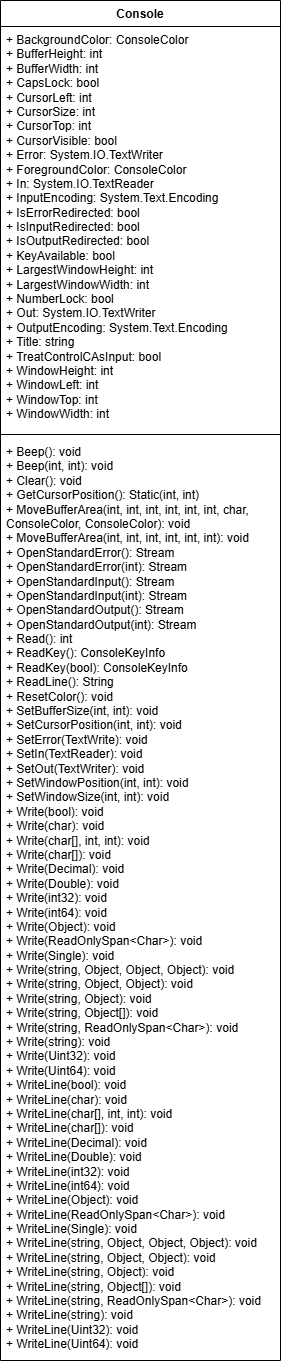

The diagram above was exported from draw.io. Its source (the exported page's mxGraphModel, read from the mxfile embedded in the PNG):
<mxGraphModel dx="2880" dy="1560" grid="1" gridSize="10" guides="1" tooltips="1" connect="1" arrows="1" fold="1" page="1" pageScale="1" pageWidth="850" pageHeight="1100" math="0" shadow="0">
  <root>
    <mxCell id="0" />
    <mxCell id="1" parent="0" />
    <mxCell id="DYYRQ7qtaQBDjMOHL5T_-1" parent="1" style="swimlane;fontStyle=1;align=center;verticalAlign=top;childLayout=stackLayout;horizontal=1;startSize=26;horizontalStack=0;resizeParent=1;resizeParentMax=0;resizeLast=0;collapsible=1;marginBottom=0;whiteSpace=wrap;html=1;" value="Console" vertex="1">
      <mxGeometry height="1360" width="280" x="260" y="120" as="geometry">
        <mxRectangle height="30" width="80" x="350" y="200" as="alternateBounds" />
      </mxGeometry>
    </mxCell>
    <mxCell id="DYYRQ7qtaQBDjMOHL5T_-2" parent="DYYRQ7qtaQBDjMOHL5T_-1" style="text;strokeColor=none;fillColor=none;align=left;verticalAlign=top;spacingLeft=4;spacingRight=4;overflow=hidden;rotatable=0;points=[[0,0.5],[1,0.5]];portConstraint=eastwest;whiteSpace=wrap;html=1;" value="+ BackgroundColor: ConsoleColor&lt;div&gt;+ BufferHeight: int&lt;/div&gt;&lt;div&gt;+ BufferWidth: int&lt;div&gt;+ CapsLock: bool&lt;/div&gt;&lt;/div&gt;&lt;div&gt;+ CursorLeft: int&lt;div&gt;+ CursorSize: int&lt;/div&gt;&lt;/div&gt;&lt;div&gt;+ CursorTop: int&lt;/div&gt;&lt;div&gt;+ CursorVisible: bool&lt;/div&gt;&lt;div&gt;+ Error: System.IO.TextWriter&lt;/div&gt;&lt;div&gt;+ ForegroundColor: ConsoleColor&lt;/div&gt;&lt;div&gt;+ In: System.IO.TextReader&lt;/div&gt;&lt;div&gt;+ InputEncoding: System.Text.Encoding&lt;/div&gt;&lt;div&gt;+ IsErrorRedirected: bool&lt;/div&gt;&lt;div&gt;+ IsInputRedirected: bool&lt;/div&gt;&lt;div&gt;+ IsOutputRedirected: bool&lt;/div&gt;&lt;div&gt;+ KeyAvailable: bool&lt;/div&gt;&lt;div&gt;+ LargestWindowHeight: int&lt;/div&gt;&lt;div&gt;+ LargestWindowWidth: int&lt;/div&gt;&lt;div&gt;+ NumberLock: bool&lt;/div&gt;&lt;div&gt;+ Out: System.IO.TextWriter&lt;/div&gt;&lt;div&gt;+ OutputEncoding: System.Text.Encoding&lt;/div&gt;&lt;div&gt;+ Title: string&lt;/div&gt;&lt;div&gt;+ TreatControlCAsInput: bool&lt;/div&gt;&lt;div&gt;+ WindowHeight: int&lt;/div&gt;&lt;div&gt;+ WindowLeft: int&lt;/div&gt;&lt;div&gt;+ WindowTop: int&lt;/div&gt;&lt;div&gt;+ WindowWidth: int&lt;/div&gt;" vertex="1">
      <mxGeometry height="404" width="280" y="26" as="geometry" />
    </mxCell>
    <mxCell id="DYYRQ7qtaQBDjMOHL5T_-3" parent="DYYRQ7qtaQBDjMOHL5T_-1" style="line;strokeWidth=1;fillColor=none;align=left;verticalAlign=middle;spacingTop=-1;spacingLeft=3;spacingRight=3;rotatable=0;labelPosition=right;points=[];portConstraint=eastwest;strokeColor=inherit;" value="" vertex="1">
      <mxGeometry height="8" width="280" y="430" as="geometry" />
    </mxCell>
    <mxCell id="DYYRQ7qtaQBDjMOHL5T_-4" parent="DYYRQ7qtaQBDjMOHL5T_-1" style="text;strokeColor=none;fillColor=none;align=left;verticalAlign=top;spacingLeft=4;spacingRight=4;overflow=hidden;rotatable=0;points=[[0,0.5],[1,0.5]];portConstraint=eastwest;whiteSpace=wrap;html=1;" value="&lt;font face=&quot;Helvetica&quot;&gt;+ Beep(): void&lt;/font&gt;&lt;div&gt;&lt;font face=&quot;Helvetica&quot;&gt;+ Beep(int, int): void&lt;/font&gt;&lt;/div&gt;&lt;div&gt;&lt;font face=&quot;Helvetica&quot;&gt;+ Clear(): void&lt;/font&gt;&lt;/div&gt;&lt;div&gt;&lt;font face=&quot;Helvetica&quot;&gt;+ GetCursorPosition(): Static(int, int)&lt;/font&gt;&lt;/div&gt;&lt;div&gt;&lt;font face=&quot;Helvetica&quot;&gt;+ MoveBufferArea(int, int,&amp;nbsp;&lt;/font&gt;&lt;span style=&quot;background-color: transparent; color: light-dark(rgb(0, 0, 0), rgb(255, 255, 255));&quot;&gt;int, int,&amp;nbsp;&lt;/span&gt;&lt;span style=&quot;background-color: transparent; color: light-dark(rgb(0, 0, 0), rgb(255, 255, 255));&quot;&gt;int, int, char, ConsoleColor, ConsoleColor&lt;/span&gt;&lt;span style=&quot;background-color: transparent; color: light-dark(rgb(0, 0, 0), rgb(255, 255, 255));&quot;&gt;): void&lt;/span&gt;&lt;/div&gt;&lt;div&gt;&lt;span style=&quot;background-color: transparent; color: light-dark(rgb(0, 0, 0), rgb(255, 255, 255));&quot;&gt;+ MoveBufferArea(int, int,&amp;nbsp;&lt;/span&gt;&lt;span style=&quot;background-color: transparent; color: light-dark(rgb(0, 0, 0), rgb(255, 255, 255));&quot;&gt;int, int,&amp;nbsp;&lt;/span&gt;&lt;span style=&quot;background-color: transparent; color: light-dark(rgb(0, 0, 0), rgb(255, 255, 255));&quot;&gt;int, int&lt;/span&gt;&lt;span style=&quot;background-color: transparent; color: light-dark(rgb(0, 0, 0), rgb(255, 255, 255));&quot;&gt;): void&lt;/span&gt;&lt;/div&gt;&lt;div&gt;&lt;span style=&quot;background-color: transparent; color: light-dark(rgb(0, 0, 0), rgb(255, 255, 255));&quot;&gt;+ OpenStandardError(): Stream&lt;/span&gt;&lt;/div&gt;&lt;div&gt;&lt;span style=&quot;background-color: transparent; color: light-dark(rgb(0, 0, 0), rgb(255, 255, 255));&quot;&gt;+ OpenStandardError(int): Stream&lt;/span&gt;&lt;/div&gt;&lt;div&gt;&lt;span style=&quot;background-color: transparent; color: light-dark(rgb(0, 0, 0), rgb(255, 255, 255));&quot;&gt;+ OpenStandardInput(): Stream&lt;/span&gt;&lt;/div&gt;&lt;div&gt;&lt;span style=&quot;background-color: transparent; color: light-dark(rgb(0, 0, 0), rgb(255, 255, 255));&quot;&gt;+ OpenStandardInput(int): Stream&lt;/span&gt;&lt;/div&gt;&lt;div&gt;&lt;span style=&quot;background-color: transparent; color: light-dark(rgb(0, 0, 0), rgb(255, 255, 255));&quot;&gt;+ OpenStandardOutput(): Stream&lt;/span&gt;&lt;/div&gt;&lt;div&gt;&lt;span style=&quot;background-color: transparent; color: light-dark(rgb(0, 0, 0), rgb(255, 255, 255));&quot;&gt;+ OpenStandardOutput(int): Stream&lt;/span&gt;&lt;/div&gt;&lt;div&gt;&lt;span style=&quot;background-color: transparent; color: light-dark(rgb(0, 0, 0), rgb(255, 255, 255));&quot;&gt;+ Read(): int&lt;/span&gt;&lt;/div&gt;&lt;div&gt;&lt;span style=&quot;background-color: transparent; color: light-dark(rgb(0, 0, 0), rgb(255, 255, 255));&quot;&gt;+ ReadKey(): ConsoleKeyInfo&lt;/span&gt;&lt;/div&gt;&lt;div&gt;&lt;span style=&quot;background-color: transparent; color: light-dark(rgb(0, 0, 0), rgb(255, 255, 255));&quot;&gt;+ ReadKey(bool): ConsoleKeyInfo&lt;/span&gt;&lt;/div&gt;&lt;div&gt;&lt;span style=&quot;background-color: transparent; color: light-dark(rgb(0, 0, 0), rgb(255, 255, 255));&quot;&gt;+ ReadLine(): String&lt;/span&gt;&lt;/div&gt;&lt;div&gt;&lt;span style=&quot;background-color: transparent; color: light-dark(rgb(0, 0, 0), rgb(255, 255, 255));&quot;&gt;+ ResetColor(): void&lt;/span&gt;&lt;/div&gt;&lt;div&gt;&lt;span style=&quot;background-color: transparent; color: light-dark(rgb(0, 0, 0), rgb(255, 255, 255));&quot;&gt;+ SetBufferSize(int, int): void&lt;/span&gt;&lt;/div&gt;&lt;div&gt;&lt;span style=&quot;background-color: transparent; color: light-dark(rgb(0, 0, 0), rgb(255, 255, 255));&quot;&gt;+ SetCursorPosition(int, int): void&lt;/span&gt;&lt;/div&gt;&lt;div&gt;&lt;span style=&quot;background-color: transparent; color: light-dark(rgb(0, 0, 0), rgb(255, 255, 255));&quot;&gt;+ SetError(TextWrite): void&lt;/span&gt;&lt;/div&gt;&lt;div&gt;&lt;span style=&quot;background-color: transparent; color: light-dark(rgb(0, 0, 0), rgb(255, 255, 255));&quot;&gt;+ SetIn(TextReader): void&lt;/span&gt;&lt;/div&gt;&lt;div&gt;&lt;span style=&quot;background-color: transparent; color: light-dark(rgb(0, 0, 0), rgb(255, 255, 255));&quot;&gt;+ SetOut(TextWriter): void&lt;/span&gt;&lt;/div&gt;&lt;div&gt;&lt;span style=&quot;background-color: transparent; color: light-dark(rgb(0, 0, 0), rgb(255, 255, 255));&quot;&gt;+ SetWindowPosition(int, int): void&lt;/span&gt;&lt;/div&gt;&lt;div&gt;&lt;span style=&quot;background-color: transparent; color: light-dark(rgb(0, 0, 0), rgb(255, 255, 255));&quot;&gt;+ SetWindowSize(int, int): void&lt;/span&gt;&lt;/div&gt;&lt;div&gt;&lt;span style=&quot;background-color: transparent; color: light-dark(rgb(0, 0, 0), rgb(255, 255, 255));&quot;&gt;+ Write(bool): void&lt;/span&gt;&lt;/div&gt;&lt;div&gt;&lt;span style=&quot;background-color: transparent; color: light-dark(rgb(0, 0, 0), rgb(255, 255, 255));&quot;&gt;+ Write(char): void&lt;/span&gt;&lt;/div&gt;&lt;div&gt;&lt;span style=&quot;background-color: transparent; color: light-dark(rgb(0, 0, 0), rgb(255, 255, 255));&quot;&gt;+ Write(char[], int, int): void&lt;/span&gt;&lt;/div&gt;&lt;div&gt;&lt;span style=&quot;background-color: transparent; color: light-dark(rgb(0, 0, 0), rgb(255, 255, 255));&quot;&gt;+&amp;nbsp;&lt;/span&gt;&lt;span style=&quot;background-color: transparent; color: light-dark(rgb(0, 0, 0), rgb(255, 255, 255));&quot;&gt;Write(char[]): void&lt;/span&gt;&lt;/div&gt;&lt;div&gt;&lt;span style=&quot;background-color: transparent; color: light-dark(rgb(0, 0, 0), rgb(255, 255, 255));&quot;&gt;+&amp;nbsp;&lt;/span&gt;&lt;span style=&quot;background-color: transparent; color: light-dark(rgb(0, 0, 0), rgb(255, 255, 255));&quot;&gt;Write(Decimal): void&lt;/span&gt;&lt;/div&gt;&lt;div&gt;&lt;span style=&quot;background-color: transparent; color: light-dark(rgb(0, 0, 0), rgb(255, 255, 255));&quot;&gt;+&amp;nbsp;&lt;/span&gt;&lt;span style=&quot;background-color: transparent; color: light-dark(rgb(0, 0, 0), rgb(255, 255, 255));&quot;&gt;Write(Double): void&lt;/span&gt;&lt;/div&gt;&lt;div&gt;&lt;span style=&quot;color: light-dark(rgb(0, 0, 0), rgb(255, 255, 255)); background-color: transparent;&quot;&gt;+&amp;nbsp;&lt;/span&gt;&lt;span style=&quot;color: light-dark(rgb(0, 0, 0), rgb(255, 255, 255)); background-color: transparent;&quot;&gt;Write(int32): void&lt;/span&gt;&lt;span style=&quot;background-color: transparent; color: light-dark(rgb(0, 0, 0), rgb(255, 255, 255));&quot;&gt;&lt;/span&gt;&lt;/div&gt;&lt;div&gt;&lt;span style=&quot;color: light-dark(rgb(0, 0, 0), rgb(255, 255, 255)); background-color: transparent;&quot;&gt;+&amp;nbsp;&lt;/span&gt;&lt;span style=&quot;color: light-dark(rgb(0, 0, 0), rgb(255, 255, 255)); background-color: transparent;&quot;&gt;Write(int64): void&lt;/span&gt;&lt;span style=&quot;color: light-dark(rgb(0, 0, 0), rgb(255, 255, 255)); background-color: transparent;&quot;&gt;&lt;/span&gt;&lt;/div&gt;&lt;div&gt;&lt;span style=&quot;color: light-dark(rgb(0, 0, 0), rgb(255, 255, 255)); background-color: transparent;&quot;&gt;+&amp;nbsp;&lt;/span&gt;&lt;span style=&quot;color: light-dark(rgb(0, 0, 0), rgb(255, 255, 255)); background-color: transparent;&quot;&gt;Write(Object): void&lt;/span&gt;&lt;span style=&quot;color: light-dark(rgb(0, 0, 0), rgb(255, 255, 255)); background-color: transparent;&quot;&gt;&lt;/span&gt;&lt;/div&gt;&lt;div&gt;&lt;span style=&quot;color: light-dark(rgb(0, 0, 0), rgb(255, 255, 255)); background-color: transparent;&quot;&gt;+&amp;nbsp;&lt;/span&gt;&lt;span style=&quot;color: light-dark(rgb(0, 0, 0), rgb(255, 255, 255)); background-color: transparent;&quot;&gt;Write(ReadOnlySpan&amp;lt;Char&amp;gt;): void&lt;/span&gt;&lt;span style=&quot;color: light-dark(rgb(0, 0, 0), rgb(255, 255, 255)); background-color: transparent;&quot;&gt;&lt;/span&gt;&lt;/div&gt;&lt;div&gt;&lt;span style=&quot;color: light-dark(rgb(0, 0, 0), rgb(255, 255, 255)); background-color: transparent;&quot;&gt;+&amp;nbsp;&lt;/span&gt;&lt;span style=&quot;color: light-dark(rgb(0, 0, 0), rgb(255, 255, 255)); background-color: transparent;&quot;&gt;Write(Single): void&lt;/span&gt;&lt;span style=&quot;color: light-dark(rgb(0, 0, 0), rgb(255, 255, 255)); background-color: transparent;&quot;&gt;&lt;/span&gt;&lt;/div&gt;&lt;div&gt;&lt;span style=&quot;color: light-dark(rgb(0, 0, 0), rgb(255, 255, 255)); background-color: transparent;&quot;&gt;+&amp;nbsp;&lt;/span&gt;&lt;span style=&quot;color: light-dark(rgb(0, 0, 0), rgb(255, 255, 255)); background-color: transparent;&quot;&gt;Write(string, Object, Object, Object): void&lt;/span&gt;&lt;span style=&quot;color: light-dark(rgb(0, 0, 0), rgb(255, 255, 255)); background-color: transparent;&quot;&gt;&lt;/span&gt;&lt;/div&gt;&lt;div&gt;&lt;span style=&quot;color: light-dark(rgb(0, 0, 0), rgb(255, 255, 255)); background-color: transparent;&quot;&gt;+&amp;nbsp;&lt;/span&gt;&lt;span style=&quot;color: light-dark(rgb(0, 0, 0), rgb(255, 255, 255)); background-color: transparent;&quot;&gt;Write(&lt;/span&gt;string, Object, Object&lt;span style=&quot;color: light-dark(rgb(0, 0, 0), rgb(255, 255, 255)); background-color: transparent;&quot;&gt;): void&lt;/span&gt;&lt;span style=&quot;color: light-dark(rgb(0, 0, 0), rgb(255, 255, 255)); background-color: transparent;&quot;&gt;&lt;/span&gt;&lt;/div&gt;&lt;div&gt;&lt;span style=&quot;color: light-dark(rgb(0, 0, 0), rgb(255, 255, 255)); background-color: transparent;&quot;&gt;+&amp;nbsp;&lt;/span&gt;&lt;span style=&quot;color: light-dark(rgb(0, 0, 0), rgb(255, 255, 255)); background-color: transparent;&quot;&gt;Write(&lt;/span&gt;string, Object&lt;span style=&quot;color: light-dark(rgb(0, 0, 0), rgb(255, 255, 255)); background-color: transparent;&quot;&gt;): void&lt;/span&gt;&lt;span style=&quot;color: light-dark(rgb(0, 0, 0), rgb(255, 255, 255)); background-color: transparent;&quot;&gt;&lt;/span&gt;&lt;/div&gt;&lt;div&gt;&lt;span style=&quot;color: light-dark(rgb(0, 0, 0), rgb(255, 255, 255)); background-color: transparent;&quot;&gt;+&amp;nbsp;&lt;/span&gt;&lt;span style=&quot;color: light-dark(rgb(0, 0, 0), rgb(255, 255, 255)); background-color: transparent;&quot;&gt;Write(&lt;/span&gt;string, Object[]&lt;span style=&quot;color: light-dark(rgb(0, 0, 0), rgb(255, 255, 255)); background-color: transparent;&quot;&gt;): void&lt;/span&gt;&lt;span style=&quot;color: light-dark(rgb(0, 0, 0), rgb(255, 255, 255)); background-color: transparent;&quot;&gt;&lt;/span&gt;&lt;/div&gt;&lt;div&gt;&lt;span style=&quot;color: light-dark(rgb(0, 0, 0), rgb(255, 255, 255)); background-color: transparent;&quot;&gt;+&amp;nbsp;&lt;/span&gt;&lt;span style=&quot;color: light-dark(rgb(0, 0, 0), rgb(255, 255, 255)); background-color: transparent;&quot;&gt;Write(string, ReadOnlySpan&amp;lt;Char&amp;gt;): void&lt;/span&gt;&lt;span style=&quot;color: light-dark(rgb(0, 0, 0), rgb(255, 255, 255)); background-color: transparent;&quot;&gt;&lt;/span&gt;&lt;/div&gt;&lt;div&gt;&lt;span style=&quot;color: light-dark(rgb(0, 0, 0), rgb(255, 255, 255)); background-color: transparent;&quot;&gt;+&amp;nbsp;&lt;/span&gt;&lt;span style=&quot;color: light-dark(rgb(0, 0, 0), rgb(255, 255, 255)); background-color: transparent;&quot;&gt;Write(&lt;/span&gt;string&lt;span style=&quot;color: light-dark(rgb(0, 0, 0), rgb(255, 255, 255)); background-color: transparent;&quot;&gt;): void&lt;/span&gt;&lt;span style=&quot;color: light-dark(rgb(0, 0, 0), rgb(255, 255, 255)); background-color: transparent;&quot;&gt;&lt;/span&gt;&lt;/div&gt;&lt;div&gt;&lt;span style=&quot;color: light-dark(rgb(0, 0, 0), rgb(255, 255, 255)); background-color: transparent;&quot;&gt;+&amp;nbsp;&lt;/span&gt;&lt;span style=&quot;color: light-dark(rgb(0, 0, 0), rgb(255, 255, 255)); background-color: transparent;&quot;&gt;Write(&lt;/span&gt;Uint32&lt;span style=&quot;color: light-dark(rgb(0, 0, 0), rgb(255, 255, 255)); background-color: transparent;&quot;&gt;): void&lt;/span&gt;&lt;span style=&quot;color: light-dark(rgb(0, 0, 0), rgb(255, 255, 255)); background-color: transparent;&quot;&gt;&lt;/span&gt;&lt;/div&gt;&lt;div&gt;&lt;span style=&quot;color: light-dark(rgb(0, 0, 0), rgb(255, 255, 255)); background-color: transparent;&quot;&gt;+&amp;nbsp;&lt;/span&gt;&lt;span style=&quot;color: light-dark(rgb(0, 0, 0), rgb(255, 255, 255)); background-color: transparent;&quot;&gt;Write(Uint64&lt;/span&gt;&lt;span style=&quot;color: light-dark(rgb(0, 0, 0), rgb(255, 255, 255)); background-color: transparent;&quot;&gt;): void&lt;/span&gt;&lt;span style=&quot;color: light-dark(rgb(0, 0, 0), rgb(255, 255, 255)); background-color: transparent;&quot;&gt;&lt;/span&gt;&lt;/div&gt;&lt;div&gt;&lt;div&gt;&lt;span style=&quot;background-color: transparent; color: light-dark(rgb(0, 0, 0), rgb(255, 255, 255));&quot;&gt;+&amp;nbsp;&lt;/span&gt;WriteLine&lt;span style=&quot;background-color: transparent; color: light-dark(rgb(0, 0, 0), rgb(255, 255, 255));&quot;&gt;(bool): void&lt;/span&gt;&lt;/div&gt;&lt;div&gt;&lt;span style=&quot;background-color: transparent; color: light-dark(rgb(0, 0, 0), rgb(255, 255, 255));&quot;&gt;+&amp;nbsp;&lt;/span&gt;WriteLine&lt;span style=&quot;background-color: transparent; color: light-dark(rgb(0, 0, 0), rgb(255, 255, 255));&quot;&gt;(char): void&lt;/span&gt;&lt;/div&gt;&lt;div&gt;&lt;span style=&quot;background-color: transparent; color: light-dark(rgb(0, 0, 0), rgb(255, 255, 255));&quot;&gt;+&amp;nbsp;&lt;/span&gt;WriteLine&lt;span style=&quot;background-color: transparent; color: light-dark(rgb(0, 0, 0), rgb(255, 255, 255));&quot;&gt;(char[], int, int): void&lt;/span&gt;&lt;/div&gt;&lt;div&gt;&lt;span style=&quot;background-color: transparent; color: light-dark(rgb(0, 0, 0), rgb(255, 255, 255));&quot;&gt;+&amp;nbsp;&lt;/span&gt;WriteLine&lt;span style=&quot;background-color: transparent; color: light-dark(rgb(0, 0, 0), rgb(255, 255, 255));&quot;&gt;(char[]): void&lt;/span&gt;&lt;/div&gt;&lt;div&gt;&lt;span style=&quot;background-color: transparent; color: light-dark(rgb(0, 0, 0), rgb(255, 255, 255));&quot;&gt;+&amp;nbsp;&lt;/span&gt;WriteLine&lt;span style=&quot;background-color: transparent; color: light-dark(rgb(0, 0, 0), rgb(255, 255, 255));&quot;&gt;(Decimal): void&lt;/span&gt;&lt;/div&gt;&lt;div&gt;&lt;span style=&quot;background-color: transparent; color: light-dark(rgb(0, 0, 0), rgb(255, 255, 255));&quot;&gt;+&amp;nbsp;&lt;/span&gt;WriteLine&lt;span style=&quot;background-color: transparent; color: light-dark(rgb(0, 0, 0), rgb(255, 255, 255));&quot;&gt;(Double): void&lt;/span&gt;&lt;/div&gt;&lt;div&gt;&lt;span style=&quot;color: light-dark(rgb(0, 0, 0), rgb(255, 255, 255)); background-color: transparent;&quot;&gt;+&amp;nbsp;&lt;/span&gt;WriteLine&lt;span style=&quot;color: light-dark(rgb(0, 0, 0), rgb(255, 255, 255)); background-color: transparent;&quot;&gt;(int32): void&lt;/span&gt;&lt;span style=&quot;background-color: transparent; color: light-dark(rgb(0, 0, 0), rgb(255, 255, 255));&quot;&gt;&lt;/span&gt;&lt;/div&gt;&lt;div&gt;&lt;span style=&quot;color: light-dark(rgb(0, 0, 0), rgb(255, 255, 255)); background-color: transparent;&quot;&gt;+&amp;nbsp;&lt;/span&gt;WriteLine&lt;span style=&quot;color: light-dark(rgb(0, 0, 0), rgb(255, 255, 255)); background-color: transparent;&quot;&gt;(int64): void&lt;/span&gt;&lt;span style=&quot;color: light-dark(rgb(0, 0, 0), rgb(255, 255, 255)); background-color: transparent;&quot;&gt;&lt;/span&gt;&lt;/div&gt;&lt;div&gt;&lt;span style=&quot;color: light-dark(rgb(0, 0, 0), rgb(255, 255, 255)); background-color: transparent;&quot;&gt;+&amp;nbsp;&lt;/span&gt;WriteLine&lt;span style=&quot;color: light-dark(rgb(0, 0, 0), rgb(255, 255, 255)); background-color: transparent;&quot;&gt;(Object): void&lt;/span&gt;&lt;span style=&quot;color: light-dark(rgb(0, 0, 0), rgb(255, 255, 255)); background-color: transparent;&quot;&gt;&lt;/span&gt;&lt;/div&gt;&lt;div&gt;&lt;span style=&quot;color: light-dark(rgb(0, 0, 0), rgb(255, 255, 255)); background-color: transparent;&quot;&gt;+&amp;nbsp;&lt;/span&gt;WriteLine&lt;span style=&quot;color: light-dark(rgb(0, 0, 0), rgb(255, 255, 255)); background-color: transparent;&quot;&gt;(ReadOnlySpan&amp;lt;Char&amp;gt;): void&lt;/span&gt;&lt;span style=&quot;color: light-dark(rgb(0, 0, 0), rgb(255, 255, 255)); background-color: transparent;&quot;&gt;&lt;/span&gt;&lt;/div&gt;&lt;div&gt;&lt;span style=&quot;color: light-dark(rgb(0, 0, 0), rgb(255, 255, 255)); background-color: transparent;&quot;&gt;+&amp;nbsp;&lt;/span&gt;WriteLine&lt;span style=&quot;color: light-dark(rgb(0, 0, 0), rgb(255, 255, 255)); background-color: transparent;&quot;&gt;(Single): void&lt;/span&gt;&lt;span style=&quot;color: light-dark(rgb(0, 0, 0), rgb(255, 255, 255)); background-color: transparent;&quot;&gt;&lt;/span&gt;&lt;/div&gt;&lt;div&gt;&lt;span style=&quot;color: light-dark(rgb(0, 0, 0), rgb(255, 255, 255)); background-color: transparent;&quot;&gt;+&amp;nbsp;&lt;/span&gt;WriteLine&lt;span style=&quot;color: light-dark(rgb(0, 0, 0), rgb(255, 255, 255)); background-color: transparent;&quot;&gt;(string, Object, Object, Object): void&lt;/span&gt;&lt;span style=&quot;color: light-dark(rgb(0, 0, 0), rgb(255, 255, 255)); background-color: transparent;&quot;&gt;&lt;/span&gt;&lt;/div&gt;&lt;div&gt;&lt;span style=&quot;color: light-dark(rgb(0, 0, 0), rgb(255, 255, 255)); background-color: transparent;&quot;&gt;+&amp;nbsp;&lt;/span&gt;WriteLine&lt;span style=&quot;color: light-dark(rgb(0, 0, 0), rgb(255, 255, 255)); background-color: transparent;&quot;&gt;(&lt;/span&gt;string, Object, Object&lt;span style=&quot;color: light-dark(rgb(0, 0, 0), rgb(255, 255, 255)); background-color: transparent;&quot;&gt;): void&lt;/span&gt;&lt;span style=&quot;color: light-dark(rgb(0, 0, 0), rgb(255, 255, 255)); background-color: transparent;&quot;&gt;&lt;/span&gt;&lt;/div&gt;&lt;div&gt;&lt;span style=&quot;color: light-dark(rgb(0, 0, 0), rgb(255, 255, 255)); background-color: transparent;&quot;&gt;+&amp;nbsp;&lt;/span&gt;WriteLine&lt;span style=&quot;color: light-dark(rgb(0, 0, 0), rgb(255, 255, 255)); background-color: transparent;&quot;&gt;(&lt;/span&gt;string, Object&lt;span style=&quot;color: light-dark(rgb(0, 0, 0), rgb(255, 255, 255)); background-color: transparent;&quot;&gt;): void&lt;/span&gt;&lt;span style=&quot;color: light-dark(rgb(0, 0, 0), rgb(255, 255, 255)); background-color: transparent;&quot;&gt;&lt;/span&gt;&lt;/div&gt;&lt;div&gt;&lt;span style=&quot;color: light-dark(rgb(0, 0, 0), rgb(255, 255, 255)); background-color: transparent;&quot;&gt;+&amp;nbsp;&lt;/span&gt;WriteLine&lt;span style=&quot;color: light-dark(rgb(0, 0, 0), rgb(255, 255, 255)); background-color: transparent;&quot;&gt;(&lt;/span&gt;string, Object[]&lt;span style=&quot;color: light-dark(rgb(0, 0, 0), rgb(255, 255, 255)); background-color: transparent;&quot;&gt;): void&lt;/span&gt;&lt;span style=&quot;color: light-dark(rgb(0, 0, 0), rgb(255, 255, 255)); background-color: transparent;&quot;&gt;&lt;/span&gt;&lt;/div&gt;&lt;div&gt;&lt;span style=&quot;color: light-dark(rgb(0, 0, 0), rgb(255, 255, 255)); background-color: transparent;&quot;&gt;+&amp;nbsp;&lt;/span&gt;WriteLine&lt;span style=&quot;color: light-dark(rgb(0, 0, 0), rgb(255, 255, 255)); background-color: transparent;&quot;&gt;(string, ReadOnlySpan&amp;lt;Char&amp;gt;): void&lt;/span&gt;&lt;span style=&quot;color: light-dark(rgb(0, 0, 0), rgb(255, 255, 255)); background-color: transparent;&quot;&gt;&lt;/span&gt;&lt;/div&gt;&lt;div&gt;&lt;span style=&quot;color: light-dark(rgb(0, 0, 0), rgb(255, 255, 255)); background-color: transparent;&quot;&gt;+&amp;nbsp;&lt;/span&gt;WriteLine&lt;span style=&quot;color: light-dark(rgb(0, 0, 0), rgb(255, 255, 255)); background-color: transparent;&quot;&gt;(&lt;/span&gt;string&lt;span style=&quot;color: light-dark(rgb(0, 0, 0), rgb(255, 255, 255)); background-color: transparent;&quot;&gt;): void&lt;/span&gt;&lt;span style=&quot;color: light-dark(rgb(0, 0, 0), rgb(255, 255, 255)); background-color: transparent;&quot;&gt;&lt;/span&gt;&lt;/div&gt;&lt;div&gt;&lt;span style=&quot;color: light-dark(rgb(0, 0, 0), rgb(255, 255, 255)); background-color: transparent;&quot;&gt;+&amp;nbsp;&lt;/span&gt;WriteLine&lt;span style=&quot;color: light-dark(rgb(0, 0, 0), rgb(255, 255, 255)); background-color: transparent;&quot;&gt;(&lt;/span&gt;Uint32&lt;span style=&quot;color: light-dark(rgb(0, 0, 0), rgb(255, 255, 255)); background-color: transparent;&quot;&gt;): void&lt;/span&gt;&lt;span style=&quot;color: light-dark(rgb(0, 0, 0), rgb(255, 255, 255)); background-color: transparent;&quot;&gt;&lt;/span&gt;&lt;/div&gt;&lt;div&gt;&lt;span style=&quot;color: light-dark(rgb(0, 0, 0), rgb(255, 255, 255)); background-color: transparent;&quot;&gt;+&amp;nbsp;&lt;/span&gt;&lt;span style=&quot;color: light-dark(rgb(0, 0, 0), rgb(255, 255, 255)); background-color: transparent;&quot;&gt;WriteLine(Uint64&lt;/span&gt;&lt;span style=&quot;color: light-dark(rgb(0, 0, 0), rgb(255, 255, 255)); background-color: transparent;&quot;&gt;): void&lt;/span&gt;&lt;/div&gt;&lt;/div&gt;" vertex="1">
      <mxGeometry height="922" width="280" y="438" as="geometry" />
    </mxCell>
  </root>
</mxGraphModel>